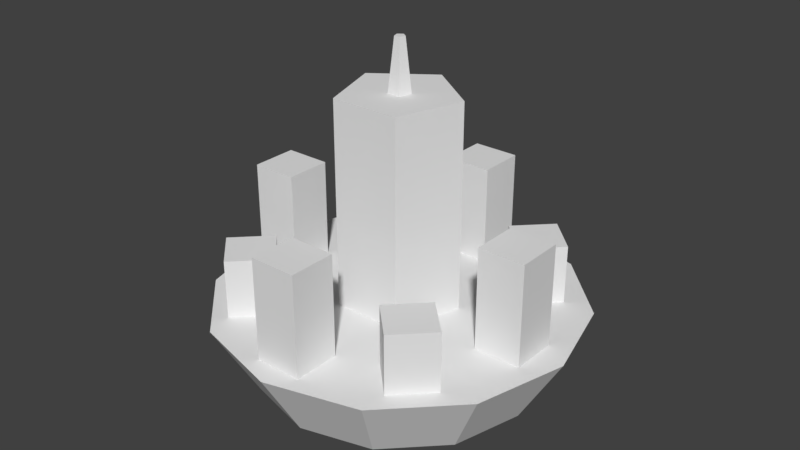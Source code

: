 # Source: SquallCity.blend  (saved by Blender 2.79.0; exported with 4.5.12 LTS)
import bpy
from mathutils import Matrix  # noqa: F401  (used for matrix-valued properties, if any)

bpy.ops.wm.read_factory_settings(use_empty=True)
scene = bpy.context.scene
scene.name = 'Scene'

# ---- collections
col_collection_1 = bpy.data.collections.new('Collection 1'); scene.collection.children.link(col_collection_1)

# ---- world
world_world = bpy.data.worlds.new('World'); scene.world = world_world
world_world.color = (0.05088, 0.05088, 0.05088)
world_world.use_sun_shadow = False
world_world.sun_shadow_jitter_overblur = 0.0
world_world.cycles.sampling_method = 'MANUAL'

# ---- meshes
me_cylinder = bpy.data.meshes.new('Cylinder')
me_cylinder.from_pydata([(1.936e-08, 0.4408, -0.1075), (-1.787e-09, 0.8201, 0.2207), (0.2204, 0.3818, -0.1075), (0.4101, 0.7103, 0.2207), (0.3818, 0.2204, -0.1075), (0.7103, 0.4101, 0.2207), (0.4408, -6.193e-08, -0.1075), (0.8201, -6.086e-08, 0.2207), (0.3818, -0.2204, -0.1075), (0.7103, -0.4101, 0.2207), (0.2204, -0.3818, -0.1075), (0.4101, -0.7103, 0.2207), (7.09e-08, -0.4408, -0.1075), (1.22e-07, -0.8201, 0.2207), (-0.2204, -0.3818, -0.1075), (-0.4101, -0.7103, 0.2207), (-0.3818, -0.2204, -0.1075), (-0.7103, -0.4101, 0.2207), (-0.4408, -2.571e-07, -0.1075), (-0.8201, -4.063e-07, 0.2207), (-0.3818, 0.2204, -0.1075), (-0.7103, 0.4101, 0.2207), (-0.2204, 0.3818, -0.1075), (-0.4101, 0.7103, 0.2207), (-3.699e-09, 0.6277, -0.1075), (0.3138, 0.5436, -0.1075), (0.5436, 0.3138, -0.1075), (0.6277, -7.922e-08, -0.1075), (0.5436, -0.3138, -0.1075), (0.3138, -0.5436, -0.1075), (9.108e-08, -0.6277, -0.1075), (-0.3138, -0.5436, -0.1075), (-0.5436, -0.3138, -0.1075), (-0.6277, -3.436e-07, -0.1075), (-0.5436, 0.3138, -0.1075), (-0.3138, 0.5436, -0.1075), (6.768e-09, 0.2514, -0.2484), (0.1257, 0.2177, -0.2484), (0.2177, 0.1257, -0.2484), (0.2514, -9.188e-08, -0.2484), (0.2177, -0.1257, -0.2484), (0.1257, -0.2177, -0.2484), (3.616e-08, -0.2514, -0.2484), (-0.1257, -0.2177, -0.2484), (-0.2177, -0.1257, -0.2484), (-0.2514, -2.032e-07, -0.2484), (-0.2177, 0.1257, -0.2484), (-0.1257, 0.2177, -0.2484), (-3.783e-09, 0.2656, 0.1842), (-1.174e-08, 0.04967, 1.145), (0.2526, 0.08207, 0.1842), (0.04723, 0.01535, 1.145), (0.1561, -0.2149, 0.1842), (0.02919, -0.04018, 1.145), (-0.1561, -0.2149, 0.1842), (-0.02919, -0.04018, 1.145), (-0.2526, 0.08207, 0.1842), (-0.04723, 0.01535, 1.145), (-0.7153, -0.1206, 0.1853), (-0.7153, -0.1206, 0.6738), (-0.7153, 0.08999, 0.1853), (-0.7153, 0.08999, 0.6738), (-0.5047, -0.1206, 0.1853), (-0.5047, -0.1206, 0.6738), (-0.5047, 0.08999, 0.1853), (-0.5047, 0.08999, 0.6738), (0.4847, -0.1206, 0.1853), (0.4847, -0.1206, 0.6738), (0.4847, 0.08999, 0.1853), (0.4847, 0.08999, 0.6738), (0.6953, -0.1206, 0.1853), (0.6953, -0.1206, 0.6738), (0.6953, 0.08999, 0.1853), (0.6953, 0.08999, 0.6738), (-0.1153, 0.4794, 0.1853), (-0.1153, 0.4794, 0.6738), (-0.1153, 0.69, 0.1853), (-0.1153, 0.69, 0.6738), (0.09526, 0.4794, 0.1853), (0.09526, 0.4794, 0.6738), (0.09526, 0.69, 0.1853), (0.09526, 0.69, 0.6738), (-0.1153, -0.7206, 0.1853), (-0.1153, -0.7206, 0.6738), (-0.1153, -0.51, 0.1853), (-0.1153, -0.51, 0.6738), (0.09526, -0.7206, 0.1853), (0.09526, -0.7206, 0.6738), (0.09526, -0.51, 0.1853), (0.09526, -0.51, 0.6738), (-0.5832, 0.409, 0.1853), (-0.5832, 0.409, 0.4859), (-0.4343, 0.5579, 0.1853), (-0.4343, 0.5579, 0.4859), (-0.4343, 0.2601, 0.1853), (-0.4343, 0.2601, 0.4859), (-0.2854, 0.409, 0.1853), (-0.2854, 0.409, 0.4859), (0.2653, -0.4396, 0.1853), (0.2653, -0.4396, 0.4859), (0.4142, -0.2907, 0.1853), (0.4142, -0.2907, 0.4859), (0.4142, -0.5885, 0.1853), (0.4142, -0.5885, 0.4859), (0.5631, -0.4396, 0.1853), (0.5631, -0.4396, 0.4859), (0.2653, 0.409, 0.1853), (0.2653, 0.409, 0.4859), (0.4142, 0.5579, 0.1853), (0.4142, 0.5579, 0.4859), (0.4142, 0.2601, 0.1853), (0.4142, 0.2601, 0.4859), (0.5631, 0.409, 0.1853), (0.5631, 0.409, 0.4859), (-0.5832, -0.4396, 0.1853), (-0.5832, -0.4396, 0.4859), (-0.4343, -0.2907, 0.1853), (-0.4343, -0.2907, 0.4859), (-0.4343, -0.5885, 0.1853), (-0.4343, -0.5885, 0.4859), (-0.2854, -0.4396, 0.1853), (-0.2854, -0.4396, 0.4859), (0.2526, 0.08207, 1.145), (-3.783e-09, 0.2656, 1.145), (0.1561, -0.2149, 1.145), (-0.1561, -0.2149, 1.145), (-0.2526, 0.08207, 1.145), (2.862e-07, 0.02315, 1.375), (0.02202, 0.007155, 1.375), (0.01361, -0.01873, 1.375), (-0.01361, -0.01873, 1.375), (-0.02202, 0.007155, 1.375)], [], [(24, 1, 3, 25), (25, 3, 5, 26), (26, 5, 7, 27), (27, 7, 9, 28), (28, 9, 11, 29), (29, 11, 13, 30), (30, 13, 15, 31), (31, 15, 17, 32), (32, 17, 19, 33), (33, 19, 21, 34), (3, 1, 23, 21, 19, 17, 15, 13, 11, 9, 7, 5), (34, 21, 23, 35), (35, 23, 1, 24), (22, 0, 36, 47), (2, 0, 24, 25), (4, 2, 25, 26), (6, 4, 26, 27), (8, 6, 27, 28), (10, 8, 28, 29), (12, 10, 29, 30), (14, 12, 30, 31), (16, 14, 31, 32), (18, 16, 32, 33), (20, 18, 33, 34), (22, 20, 34, 35), (0, 22, 35, 24), (36, 37, 38, 39, 40, 41, 42, 43, 44, 45, 46, 47), (2, 4, 38, 37), (16, 18, 45, 44), (10, 12, 42, 41), (4, 6, 39, 38), (18, 20, 46, 45), (12, 14, 43, 42), (6, 8, 40, 39), (20, 22, 47, 46), (0, 2, 37, 36), (14, 16, 44, 43), (8, 10, 41, 40), (48, 123, 122, 50), (50, 122, 124, 52), (52, 124, 125, 54), (49, 57, 131, 127), (54, 125, 126, 56), (56, 126, 123, 48), (48, 50, 52, 54, 56), (58, 59, 61, 60), (60, 61, 65, 64), (64, 65, 63, 62), (62, 63, 59, 58), (60, 64, 62, 58), (65, 61, 59, 63), (66, 67, 69, 68), (68, 69, 73, 72), (72, 73, 71, 70), (70, 71, 67, 66), (68, 72, 70, 66), (73, 69, 67, 71), (74, 75, 77, 76), (76, 77, 81, 80), (80, 81, 79, 78), (78, 79, 75, 74), (76, 80, 78, 74), (81, 77, 75, 79), (82, 83, 85, 84), (84, 85, 89, 88), (88, 89, 87, 86), (86, 87, 83, 82), (84, 88, 86, 82), (89, 85, 83, 87), (90, 91, 93, 92), (92, 93, 97, 96), (96, 97, 95, 94), (94, 95, 91, 90), (92, 96, 94, 90), (97, 93, 91, 95), (98, 99, 101, 100), (100, 101, 105, 104), (104, 105, 103, 102), (102, 103, 99, 98), (100, 104, 102, 98), (105, 101, 99, 103), (106, 107, 109, 108), (108, 109, 113, 112), (112, 113, 111, 110), (110, 111, 107, 106), (108, 112, 110, 106), (113, 109, 107, 111), (114, 115, 117, 116), (116, 117, 121, 120), (120, 121, 119, 118), (118, 119, 115, 114), (116, 120, 118, 114), (121, 117, 115, 119), (49, 51, 122, 123), (51, 53, 124, 122), (53, 55, 125, 124), (55, 57, 126, 125), (57, 49, 123, 126), (128, 127, 131, 130, 129), (55, 53, 129, 130), (51, 49, 127, 128), (57, 55, 130, 131), (53, 51, 128, 129)])
_uv = me_cylinder.uv_layers.new(name='UVMap')
_uv.uv.foreach_set('vector', [0.5635, 0.206, 0.4601, 0.206, 0.4655, 0.08707, 0.5677, 0.115, 0.5677, 0.115, 0.4655, 0.08707, 0.4804, 0.0, 0.5791, 0.04835, 0.6068, 0.4459, 0.7061, 0.412, 0.7134, 0.5279, 0.6124, 0.5346, 0.6124, 0.5346, 0.7134, 0.5279, 0.7134, 0.649, 0.6124, 0.6273, 0.6124, 0.6273, 0.7134, 0.649, 0.7061, 0.7431, 0.6068, 0.6993, 0.7897, 0.21, 0.6894, 0.2379, 0.6857, 0.1189, 0.7869, 0.1189, 0.7869, 0.1189, 0.6857, 0.1189, 0.6894, 0.0, 0.7897, 0.02791, 0.6857, 0.2872, 0.5864, 0.331, 0.5791, 0.237, 0.6802, 0.2152, 0.6802, 0.2152, 0.5791, 0.237, 0.5791, 0.1158, 0.6802, 0.1225, 0.6802, 0.1225, 0.5791, 0.1158, 0.5864, 0.0, 0.6857, 0.03386, 1.731e-08, 0.2914, 0.0, 0.1682, 0.06164, 0.06157, 0.1684, 0.0, 0.2917, 5.187e-08, 0.3984, 0.06157, 0.4601, 0.1682, 0.4601, 0.2914, 0.3984, 0.398, 0.2917, 0.4596, 0.1684, 0.4596, 0.06164, 0.398, 0.5791, 0.3637, 0.4804, 0.412, 0.4655, 0.325, 0.5677, 0.2971, 0.5677, 0.2971, 0.4655, 0.325, 0.4601, 0.206, 0.5635, 0.206, 0.1429, 0.5119, 0.2092, 0.5119, 0.1949, 0.565, 0.1572, 0.565, 0.2666, 0.545, 0.2092, 0.5119, 0.2232, 0.4596, 0.3049, 0.5067, 0.2997, 0.6023, 0.2666, 0.545, 0.3049, 0.5067, 0.3521, 0.5883, 0.2997, 0.6685, 0.2997, 0.6023, 0.3521, 0.5883, 0.3521, 0.6826, 0.2666, 0.7259, 0.2997, 0.6685, 0.3521, 0.6826, 0.3049, 0.7642, 0.2092, 0.7589, 0.2666, 0.7259, 0.3049, 0.7642, 0.2232, 0.8113, 0.1429, 0.7589, 0.2092, 0.7589, 0.2232, 0.8113, 0.1289, 0.8113, 0.08554, 0.7259, 0.1429, 0.7589, 0.1289, 0.8113, 0.04717, 0.7642, 0.0524, 0.6685, 0.08554, 0.7259, 0.04717, 0.7642, 5.193e-08, 0.6826, 0.0524, 0.6023, 0.0524, 0.6685, 5.193e-08, 0.6826, 0.0, 0.5883, 0.08554, 0.545, 0.0524, 0.6023, 0.0, 0.5883, 0.04717, 0.5067, 0.1429, 0.5119, 0.08554, 0.545, 0.04717, 0.5067, 0.1289, 0.4596, 0.2092, 0.5119, 0.1429, 0.5119, 0.1289, 0.4596, 0.2232, 0.4596, 0.1949, 0.565, 0.2277, 0.5839, 0.2466, 0.6166, 0.2466, 0.6543, 0.2277, 0.687, 0.1949, 0.7059, 0.1572, 0.7059, 0.1244, 0.687, 0.1056, 0.6543, 0.1056, 0.6166, 0.1244, 0.5839, 0.1572, 0.565, 0.2666, 0.545, 0.2997, 0.6023, 0.2466, 0.6166, 0.2277, 0.5839, 0.0524, 0.6685, 0.0524, 0.6023, 0.1056, 0.6166, 0.1056, 0.6543, 0.2092, 0.7589, 0.1429, 0.7589, 0.1572, 0.7059, 0.1949, 0.7059, 0.2997, 0.6023, 0.2997, 0.6685, 0.2466, 0.6543, 0.2466, 0.6166, 0.0524, 0.6023, 0.08554, 0.545, 0.1244, 0.5839, 0.1056, 0.6166, 0.1429, 0.7589, 0.08554, 0.7259, 0.1244, 0.687, 0.1572, 0.7059, 0.2997, 0.6685, 0.2666, 0.7259, 0.2277, 0.687, 0.2466, 0.6543, 0.08554, 0.545, 0.1429, 0.5119, 0.1572, 0.565, 0.1244, 0.5839, 0.2092, 0.5119, 0.2666, 0.545, 0.2277, 0.5839, 0.1949, 0.565, 0.08554, 0.7259, 0.0524, 0.6685, 0.1056, 0.6543, 0.1244, 0.687, 0.2666, 0.7259, 0.2092, 0.7589, 0.1949, 0.7059, 0.2277, 0.687, 0.5334, 0.6868, 0.5334, 0.412, 0.6068, 0.4211, 0.6068, 0.6959, 0.8779, 0.002438, 0.8779, 0.2794, 0.7897, 0.2769, 0.7897, 0.0, 0.4428, 0.4596, 0.4428, 0.7365, 0.3521, 0.7365, 0.3521, 0.4596, 0.654, 0.3954, 0.6403, 0.3971, 0.6476, 0.3318, 0.654, 0.331, 0.8016, 0.412, 0.8016, 0.689, 0.7134, 0.6914, 0.7134, 0.4145, 0.4601, 0.6959, 0.4601, 0.4211, 0.5334, 0.412, 0.5334, 0.6868, 0.5134, 0.8424, 0.4601, 0.7691, 0.5134, 0.6959, 0.5996, 0.7238, 0.5996, 0.8144, 0.6677, 0.7437, 0.6677, 0.8844, 0.6068, 0.8838, 0.6068, 0.7431, 0.9141, 0.9723, 0.9141, 0.8327, 0.9752, 0.8327, 0.9752, 0.9723, 0.8779, 0.1413, 0.8779, 0.0005777, 0.9388, 0.0, 0.9388, 0.1407, 3.462e-08, 0.952, 0.0, 0.8113, 0.06115, 0.8113, 0.06115, 0.952, 0.3519, 1.0, 0.3519, 0.9389, 0.4131, 0.9389, 0.4131, 1.0, 0.9388, 0.06109, 1.0, 0.06109, 1.0, 0.1222, 0.9388, 0.1222, 0.8626, 0.5528, 0.8626, 0.412, 0.9235, 0.4126, 0.9235, 0.5533, 0.3058, 0.8113, 0.3058, 0.9509, 0.2446, 0.9509, 0.2446, 0.8113, 0.9388, 0.1413, 0.9388, 0.282, 0.8779, 0.2826, 0.8779, 0.1419, 0.1835, 0.952, 0.1835, 0.8113, 0.2446, 0.8113, 0.2446, 0.952, 0.9388, 0.2443, 0.9388, 0.1833, 1.0, 0.1833, 1.0, 0.2443, 0.9388, 4.322e-09, 1.0, 0.0, 1.0, 0.06109, 0.9388, 0.06109, 0.7467, 0.2385, 0.7467, 0.3792, 0.6857, 0.3786, 0.6857, 0.2379, 0.8529, 0.9723, 0.8529, 0.8327, 0.9141, 0.8327, 0.9141, 0.9723, 0.9139, 0.6914, 0.9139, 0.8321, 0.8529, 0.8327, 0.8529, 0.692, 0.1223, 0.952, 0.1223, 0.8113, 0.1835, 0.8113, 0.1835, 0.952, 0.9235, 0.412, 0.9847, 0.412, 0.9847, 0.4731, 0.9235, 0.4731, 0.9347, 0.6144, 0.9959, 0.6144, 0.9959, 0.6755, 0.9347, 0.6755, 0.8626, 0.4126, 0.8626, 0.5533, 0.8016, 0.5528, 0.8016, 0.412, 0.9139, 0.831, 0.9139, 0.6914, 0.975, 0.6914, 0.975, 0.831, 0.4131, 0.7365, 0.4131, 0.8773, 0.3521, 0.8778, 0.3521, 0.7371, 0.06115, 0.952, 0.06115, 0.8113, 0.1223, 0.8113, 0.1223, 0.952, 0.9235, 0.4731, 0.9847, 0.4731, 0.9847, 0.5342, 0.9235, 0.5342, 0.9388, 0.1222, 1.0, 0.1222, 1.0, 0.1833, 0.9388, 0.1833, 0.8332, 0.3792, 0.8332, 0.2933, 0.8764, 0.2859, 0.8764, 0.3718, 0.8764, 0.3718, 0.8764, 0.2859, 0.9197, 0.2933, 0.9197, 0.3792, 0.9347, 0.558, 0.9347, 0.6445, 0.8881, 0.6399, 0.8881, 0.5533, 0.5999, 0.8424, 0.5999, 0.929, 0.5533, 0.9336, 0.5533, 0.847, 0.3519, 0.8778, 0.4131, 0.8778, 0.4131, 0.9389, 0.3519, 0.9389, 0.4601, 0.9947, 0.4601, 0.9336, 0.5212, 0.9336, 0.5212, 0.9947, 0.8016, 0.6466, 0.8016, 0.5607, 0.8448, 0.5533, 0.8448, 0.6392, 0.8448, 0.6392, 0.8448, 0.5533, 0.8881, 0.5607, 0.8881, 0.6466, 0.5067, 0.847, 0.5067, 0.9336, 0.4601, 0.929, 0.4601, 0.8424, 0.4131, 0.8277, 0.4131, 0.7411, 0.4597, 0.7365, 0.4597, 0.8231, 0.5791, 0.331, 0.6403, 0.331, 0.6403, 0.3921, 0.5791, 0.3921, 0.7745, 0.9923, 0.7745, 0.9312, 0.8357, 0.9312, 0.8357, 0.9923, 0.7467, 0.3792, 0.7467, 0.2933, 0.7899, 0.2859, 0.7899, 0.3718, 0.7899, 0.3718, 0.7899, 0.2859, 0.8332, 0.2933, 0.8332, 0.3792, 0.9663, 0.2905, 0.9663, 0.3771, 0.9197, 0.3725, 0.9197, 0.2859, 0.5533, 0.8424, 0.5533, 0.929, 0.5067, 0.9336, 0.5067, 0.847, 0.7134, 0.9923, 0.7134, 0.9312, 0.7745, 0.9312, 0.7745, 0.9923, 0.5212, 0.9947, 0.5212, 0.9336, 0.5824, 0.9336, 0.5824, 0.9947, 0.7999, 0.8379, 0.7999, 0.9238, 0.7566, 0.9312, 0.7566, 0.8453, 0.7566, 0.8453, 0.7566, 0.9312, 0.7134, 0.9238, 0.7134, 0.8379, 0.7999, 0.9245, 0.7999, 0.8379, 0.8465, 0.8425, 0.8465, 0.9291, 0.4131, 0.9189, 0.4131, 0.8323, 0.4597, 0.8277, 0.4597, 0.9143, 0.6068, 0.8844, 0.6679, 0.8844, 0.6679, 0.9455, 0.6068, 0.9455, 0.9347, 0.6144, 0.9347, 0.5533, 0.9959, 0.5533, 0.9959, 0.6144, 0.7761, 0.7647, 0.7861, 0.7784, 0.7667, 0.8379, 0.7134, 0.7647, 0.7861, 0.7784, 0.8022, 0.7731, 0.8529, 0.8099, 0.7667, 0.8379, 0.8022, 0.7731, 0.8022, 0.7562, 0.8529, 0.7194, 0.8529, 0.8099, 0.8022, 0.7562, 0.7861, 0.751, 0.7667, 0.6914, 0.8529, 0.7194, 0.7861, 0.751, 0.7761, 0.7647, 0.7134, 0.7647, 0.7667, 0.6914, 0.5838, 0.4049, 0.5791, 0.3985, 0.5838, 0.3921, 0.5913, 0.3946, 0.5913, 0.4025, 0.4428, 0.4596, 0.4597, 0.4596, 0.4552, 0.525, 0.4473, 0.525, 0.6677, 0.3971, 0.654, 0.3954, 0.654, 0.331, 0.6604, 0.3318, 0.4432, 0.525, 0.4597, 0.525, 0.4521, 0.5905, 0.4444, 0.5905, 0.4432, 0.5905, 0.4597, 0.5905, 0.4586, 0.6559, 0.4509, 0.6559])
me_cylinder.use_remesh_preserve_volume = False
me_cylinder.use_remesh_preserve_attributes = False
me_cylinder.use_mirror_vertex_groups = False
me_cylinder.update()

# ---- objects
ob_cylinder = bpy.data.objects.new('Cylinder', me_cylinder)

# ---- transforms, parenting, visibility, modifiers, constraints
ob_cylinder.location = (0.0, 0.0, 0.0)
ob_cylinder.lineart.crease_threshold = 0.0

# ---- collection membership
col_collection_1.objects.link(ob_cylinder)

# ---- scene / render settings (as saved in the file)
scene.frame_start = 1; scene.frame_end = 250; scene.frame_set(1)
scene.render.engine = 'BLENDER_EEVEE_NEXT'
scene.render.resolution_percentage = 50
scene.render.dither_intensity = 0.0
scene.cycles.use_denoising = False
scene.cycles.samples = 128
scene.cycles.sampling_pattern = 'TABULATED_SOBOL'
scene.cycles.use_adaptive_sampling = False
scene.cycles.use_light_tree = False
scene.cycles.blur_glossy = 0.0
scene.cycles.sample_clamp_indirect = 0.0
scene.view_settings.view_transform = 'Standard'
bpy.context.view_layer.update()

# ---- added for rendering (the .blend has no active camera and no usable light): camera, sun
cam_auto = bpy.data.cameras.new('AutoCamera')
cam_auto.lens = 50.0
cam_auto.sensor_width = 36.0
cam_auto.clip_end = 1000.0
ob_auto_camera = bpy.data.objects.new('AutoCamera', cam_auto)
scene.collection.objects.link(ob_auto_camera)
ob_auto_camera.location = (2.61967, -3.1436, 2.65911)
ob_auto_camera.rotation_euler = (1.09748, -7.21219e-08, 0.694738)
scene.camera = ob_auto_camera
light_auto_sun = bpy.data.lights.new('AutoSun', 'SUN')
light_auto_sun.energy = 3.0
light_auto_sun.angle = 0.0523599
ob_auto_sun = bpy.data.objects.new('AutoSun', light_auto_sun)
scene.collection.objects.link(ob_auto_sun)
ob_auto_sun.rotation_euler = (0.872665, 0.174533, 0.523599)
bpy.context.view_layer.update()
